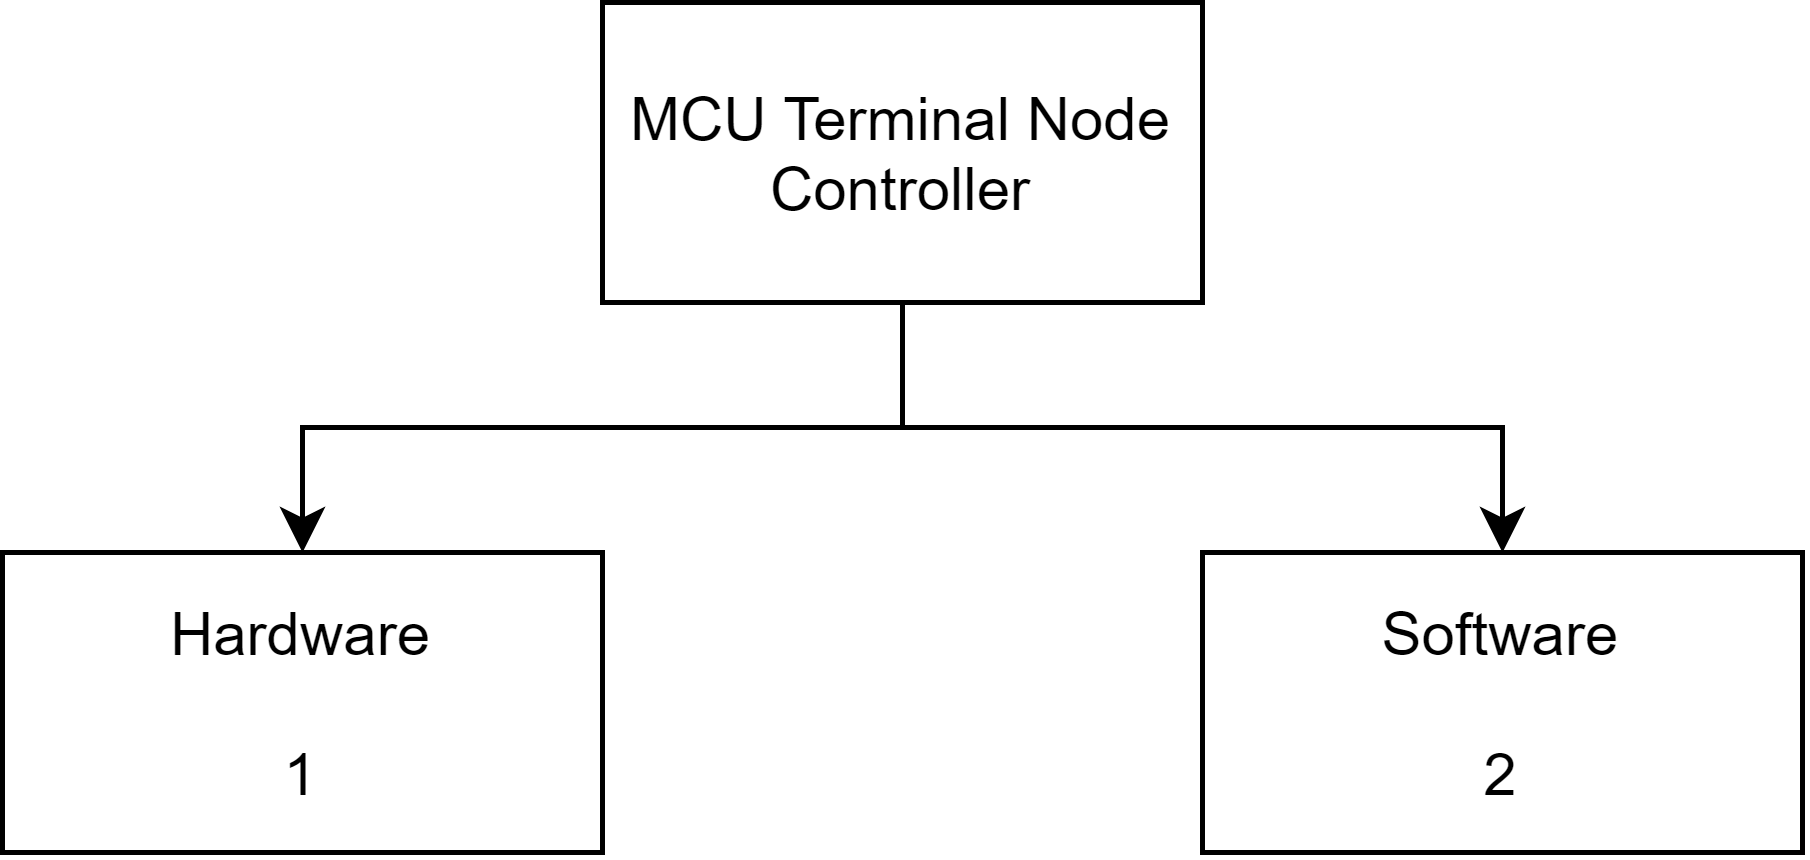

The diagram above was exported from draw.io. Its source (the exported page's mxGraphModel, read from the mxfile embedded in the PNG):
<mxGraphModel dx="2031" dy="1143" grid="1" gridSize="10" guides="1" tooltips="1" connect="1" arrows="1" fold="1" page="1" pageScale="1" pageWidth="850" pageHeight="1100" math="0" shadow="0">
  <root>
    <mxCell id="0" />
    <mxCell id="1" parent="0" />
    <mxCell id="2" style="edgeStyle=orthogonalEdgeStyle;rounded=0;orthogonalLoop=1;jettySize=auto;html=1;exitX=0.5;exitY=1;exitDx=0;exitDy=0;entryX=0.5;entryY=0;entryDx=0;entryDy=0;" edge="1" source="4" target="6" parent="1">
      <mxGeometry relative="1" as="geometry" />
    </mxCell>
    <mxCell id="3" style="edgeStyle=orthogonalEdgeStyle;rounded=0;orthogonalLoop=1;jettySize=auto;html=1;exitX=0.5;exitY=1;exitDx=0;exitDy=0;entryX=0.5;entryY=0;entryDx=0;entryDy=0;" edge="1" source="4" target="5" parent="1">
      <mxGeometry relative="1" as="geometry" />
    </mxCell>
    <mxCell id="4" value="MCU Terminal Node Controller" style="rounded=0;whiteSpace=wrap;html=1;" vertex="1" parent="1">
      <mxGeometry x="365" y="70" width="120" height="60" as="geometry" />
    </mxCell>
    <mxCell id="5" value="Software&lt;br&gt;&lt;br&gt;2" style="rounded=0;whiteSpace=wrap;html=1;" vertex="1" parent="1">
      <mxGeometry x="485" y="180" width="120" height="60" as="geometry" />
    </mxCell>
    <mxCell id="6" value="Hardware&lt;br&gt;&lt;br&gt;1" style="rounded=0;whiteSpace=wrap;html=1;" vertex="1" parent="1">
      <mxGeometry x="245" y="180" width="120" height="60" as="geometry" />
    </mxCell>
  </root>
</mxGraphModel>